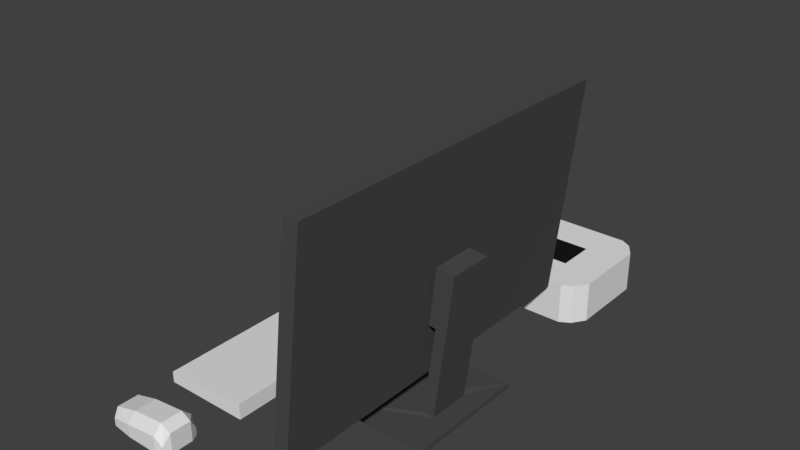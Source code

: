 # Source: COMPUTER_03.blend  (saved by Blender 2.79.0; exported with 4.5.12 LTS)
import bpy
from mathutils import Matrix  # noqa: F401  (used for matrix-valued properties, if any)

bpy.ops.wm.read_factory_settings(use_empty=True)
scene = bpy.context.scene
scene.name = 'Scene'

# ---- collections
col_collection_1 = bpy.data.collections.new('Collection 1'); scene.collection.children.link(col_collection_1)

# ---- materials (node trees are filled in below, after node groups)
mat_material_002 = bpy.data.materials.new('Material.002')
mat_material_002.alpha_threshold = 0.0
mat_material_002.use_transparent_shadow = False
mat_material_002.diffuse_color = (0.07324, 0.07324, 0.07324, 1.0)
mat_material_002.roughness = 0.5
mat_material_001 = bpy.data.materials.new('Material.001')
mat_material_001.alpha_threshold = 0.0
mat_material_001.use_transparent_shadow = False
mat_material_001.diffuse_color = (0.0, 0.0, 0.0, 1.0)
mat_material_001.roughness = 0.5
mat_material_004 = bpy.data.materials.new('Material.004')
mat_material_004.alpha_threshold = 0.0
mat_material_004.use_transparent_shadow = False
mat_material_004.roughness = 0.5
mat_material_003 = bpy.data.materials.new('Material.003')
mat_material_003.alpha_threshold = 0.0
mat_material_003.use_transparent_shadow = False
mat_material_003.diffuse_color = (0.009134, 0.009134, 0.009134, 1.0)
mat_material_003.roughness = 0.5
mat_material = bpy.data.materials.new('Material')
mat_material.alpha_threshold = 0.0
mat_material.use_transparent_shadow = False
mat_material.roughness = 0.5
mat_material.line_color = (0.0, 0.0, 0.0, 1.0)
mat_material_000 = bpy.data.materials.new('Material.000')
mat_material_000.alpha_threshold = 0.0
mat_material_000.use_transparent_shadow = False
mat_material_000.diffuse_color = (0.009134, 0.009134, 0.009134, 1.0)
mat_material_000.roughness = 0.5

# ---- material node trees

# ---- world
world_world = bpy.data.worlds.new('World'); scene.world = world_world
world_world.color = (0.05088, 0.05088, 0.05088)
world_world.use_sun_shadow = False
world_world.sun_shadow_jitter_overblur = 0.0
world_world.cycles.sampling_method = 'MANUAL'

# ---- meshes
me_cube_001 = bpy.data.meshes.new('Cube.001')
me_cube_001.from_pydata([(-0.1854, -0.5451, -1.366), (-0.1854, -0.5451, -1.322), (-0.1854, 0.5329, -1.366), (-0.1854, 0.5329, -1.322), (0.7265, -0.5451, -1.366), (0.7265, -0.5451, -1.321), (0.7265, 0.5329, -1.366), (0.7265, 0.5329, -1.321), (0.4428, -0.2, -1.315), (0.4428, 0.1879, -1.315), (0.5433, 0.1879, -1.327), (0.5433, -0.2, -1.327), (0.5487, -0.2, -0.5204), (0.5487, 0.1879, -0.5204), (0.6492, 0.1879, -0.5326), (0.6492, -0.2, -0.5326), (0.6107, -0.2, -0.009843), (0.6107, 0.1879, -0.009843), (0.7111, 0.1879, -0.02203), (0.7111, -0.2, -0.02203), (0.4888, -0.2, -0.5132), (0.4888, 0.1879, -0.5132), (0.5507, -0.2, -0.00257), (0.5507, 0.1879, -0.00257), (0.5047, -0.09624, -0.3831), (0.5047, 0.08408, -0.3831), (0.5126, -0.09624, -0.3092), (0.5126, 0.08408, -0.3092), (0.4414, -0.09624, -0.3717), (0.4414, 0.08408, -0.3717), (0.4493, -0.09624, -0.2979), (0.4493, 0.08408, -0.2979), (0.2742, 1.598, -0.9292), (0.2742, -1.606, -0.9292), (0.2742, -1.53, -0.9292), (0.2742, 1.509, -0.9292), (0.3031, -1.606, -0.9325), (0.4011, -1.606, -0.9391), (0.3031, -1.53, -0.9325), (0.3031, 1.509, -0.9325), (0.4011, 1.509, -0.9391), (0.4011, -1.53, -0.9391), (0.4011, 1.598, -0.9391), (0.3031, 1.598, -0.9325), (0.503, -1.606, 0.8479), (0.503, 1.598, 0.8479), (0.601, 1.598, 0.8412), (0.601, -1.606, 0.8412), (0.503, -1.53, 0.8479), (0.601, -1.53, 0.8412), (0.503, 1.509, 0.8479), (0.601, 1.509, 0.8412), (0.2927, 1.509, -1.025), (0.3907, 1.509, -1.032), (0.6107, 1.509, 0.9276), (0.5127, 1.509, 0.9343), (0.5127, -1.53, 0.9343), (0.2927, -1.53, -1.025), (0.3907, -1.53, -1.032), (0.6107, -1.53, 0.9276), (0.6107, -1.606, 0.9276), (0.3907, -1.606, -1.032), (0.6107, 1.598, 0.9276), (0.3907, 1.598, -1.032), (0.2927, 1.598, -1.025), (0.5127, 1.598, 0.9343), (0.2927, -1.606, -1.025), (0.5127, -1.606, 0.9343), (0.4741, -1.606, 0.8511), (0.4741, -1.53, 0.8511), (0.4741, 1.509, 0.8511), (0.2637, 1.598, -1.022), (0.4741, 1.598, 0.8511), (0.4838, -1.606, 0.9375), (0.4838, -1.53, 0.9375), (0.4838, 1.509, 0.9375), (0.2637, 1.509, -1.022), (0.2637, -1.53, -1.022), (0.4838, 1.598, 0.9375), (0.2637, -1.606, -1.022), (-0.3242, 1.71, -1.376), (-0.3242, 1.71, -1.002), (-0.3242, 2.664, -1.376), (-0.3242, 2.664, -1.002), (0.5843, 1.71, -1.376), (0.5843, 1.71, -1.002), (0.5843, 2.664, -1.376), (0.5843, 2.664, -1.002), (0.3083, 2.722, -1.376), (-0.04825, 2.722, -1.376), (-0.04825, 2.722, -1.002), (0.3083, 2.722, -1.002), (-0.04825, 1.652, -1.376), (0.3083, 1.652, -1.376), (0.3083, 1.652, -1.002), (-0.04825, 1.652, -1.002), (-0.4048, 2.365, -1.376), (-0.4048, 2.008, -1.376), (-0.4048, 2.008, -1.002), (-0.4048, 2.365, -1.002), (0.6649, 2.008, -1.376), (0.6649, 2.365, -1.376), (0.6649, 2.365, -1.002), (0.6649, 2.008, -1.002), (0.3083, 2.365, -1.002), (0.3083, 2.008, -1.002), (-0.04825, 2.365, -1.002), (-0.04825, 2.008, -1.002), (-0.04825, 2.365, -1.376), (-0.04825, 2.008, -1.376), (0.3083, 2.365, -1.376), (0.3083, 2.008, -1.376), (-1.406, 1.234, -1.375), (-1.406, 1.234, -1.275), (-0.6248, 1.234, -1.375), (-0.6248, 1.234, -1.23), (-1.406, -1.116, -1.375), (-1.406, -1.116, -1.275), (-0.6248, -1.116, -1.375), (-0.6248, -1.116, -1.23), (-1.295, -1.457, -1.369), (-1.295, -1.457, -1.299), (-0.7346, -1.457, -1.369), (-0.7346, -1.457, -1.299), (-1.295, -1.779, -1.369), (-1.295, -1.779, -1.299), (-0.7346, -1.779, -1.369), (-0.7346, -1.779, -1.299), (-0.7043, -1.718, -1.373), (-0.7043, -1.524, -1.373), (-0.7043, -1.524, -1.189), (-0.7043, -1.718, -1.189), (-1.325, -1.524, -1.373), (-1.325, -1.718, -1.373), (-1.325, -1.718, -1.237), (-1.325, -1.524, -1.237), (-1.103, -1.439, -1.373), (-1.103, -1.439, -1.254), (-1.103, -1.797, -1.373), (-1.103, -1.797, -1.254), (-1.103, -1.718, -1.175), (-1.103, -1.524, -1.175), (-1.103, -1.524, -1.373), (-1.103, -1.718, -1.373), (-0.7993, -1.439, -1.218), (-0.7993, -1.797, -1.373), (-0.7993, -1.439, -1.373), (-0.7993, -1.797, -1.218), (-0.7993, -1.718, -1.139), (-0.7993, -1.524, -1.139), (-0.7993, -1.524, -1.373), (-0.7993, -1.718, -1.373), (-0.4048, 2.543, -1.002), (0.6649, 2.543, -1.376), (-0.4048, 2.543, -1.376), (0.6649, 2.543, -1.002), (0.3083, 2.543, -1.002), (-0.04825, 2.543, -1.002), (-0.04825, 2.543, -1.376), (0.3083, 2.543, -1.376), (-0.4048, 1.83, -1.376), (0.6649, 1.83, -1.002), (0.3083, 1.83, -1.002), (-0.04825, 1.83, -1.002), (-0.04825, 1.83, -1.376), (0.3083, 1.83, -1.376), (-0.4048, 1.83, -1.002), (0.6649, 1.83, -1.376), (-0.2265, 2.722, -1.376), (-0.2265, 1.652, -1.002), (-0.2265, 2.722, -1.002), (-0.2265, 1.652, -1.376), (-0.2265, 2.365, -1.376), (-0.2265, 2.008, -1.376), (-0.2265, 2.365, -1.002), (-0.2265, 2.008, -1.002), (-0.2265, 2.543, -1.002), (-0.2265, 2.543, -1.376), (-0.2265, 1.83, -1.376), (-0.2265, 1.83, -1.002), (0.4866, 2.722, -1.002), (0.4866, 1.652, -1.376), (0.4866, 2.722, -1.376), (0.4866, 1.652, -1.002), (0.4866, 2.365, -1.002), (0.4866, 2.008, -1.002), (0.4866, 2.365, -1.376), (0.4866, 2.008, -1.376), (0.4866, 2.543, -1.376), (0.4866, 2.543, -1.002), (0.4866, 1.83, -1.002), (0.4866, 1.83, -1.376)], [], [(0, 1, 3, 2), (2, 3, 7, 6), (6, 7, 5, 4), (4, 5, 1, 0), (2, 6, 4, 0), (7, 3, 9, 10), (8, 11, 15, 12), (5, 7, 10, 11), (3, 1, 8, 9), (1, 5, 11, 8), (10, 9, 13, 14), (11, 10, 14, 15), (9, 8, 12, 13), (15, 14, 18, 19), (18, 17, 16, 19), (17, 13, 21, 23), (12, 15, 19, 16), (14, 13, 17, 18), (23, 21, 25, 27), (13, 12, 20, 21), (12, 16, 22, 20), (16, 17, 23, 22), (24, 26, 30, 28), (22, 23, 27, 26), (20, 22, 26, 24), (21, 20, 24, 25), (29, 28, 30, 31), (25, 24, 28, 29), (27, 25, 29, 31), (26, 27, 31, 30), (73, 74, 69, 68), (74, 75, 70, 69), (70, 72, 32, 35), (68, 69, 34, 33), (64, 43, 42, 63), (49, 41, 40, 51), (48, 50, 39, 38), (47, 37, 41, 49), (44, 67, 73, 68), (44, 36, 37, 47), (51, 40, 42, 46), (57, 66, 79, 77), (59, 49, 51, 54), (36, 44, 68, 33), (60, 47, 49, 59), (43, 64, 71, 32), (43, 45, 46, 42), (67, 44, 47, 60), (54, 51, 46, 62), (67, 56, 74, 73), (65, 55, 54, 62), (57, 52, 53, 58), (41, 58, 53, 40), (56, 55, 75, 74), (66, 57, 58, 61), (55, 56, 59, 54), (37, 61, 58, 41), (52, 57, 77, 76), (52, 64, 63, 53), (56, 67, 60, 59), (45, 65, 62, 46), (36, 66, 61, 37), (40, 53, 63, 42), (66, 36, 33, 79), (75, 78, 72, 70), (34, 35, 76, 77), (33, 34, 77, 79), (35, 32, 71, 76), (38, 39, 35, 34), (55, 65, 78, 75), (50, 48, 69, 70), (48, 38, 34, 69), (45, 43, 32, 72), (39, 50, 70, 35), (65, 45, 72, 78), (64, 52, 76, 71), (154, 152, 83, 82), (182, 180, 87, 86), (167, 161, 85, 84), (171, 169, 81, 80), (191, 167, 84, 181), (179, 166, 81, 169), (190, 162, 94, 183), (162, 163, 95, 94), (178, 164, 92, 171), (164, 165, 93, 92), (181, 183, 94, 93), (93, 94, 95, 92), (168, 170, 90, 89), (89, 90, 91, 88), (158, 159, 110, 108), (108, 110, 111, 109), (177, 158, 108, 172), (172, 108, 109, 173), (156, 157, 106, 104), (104, 106, 107, 105), (189, 156, 104, 184), (184, 104, 105, 185), (176, 152, 99, 174), (174, 99, 98, 175), (188, 153, 101, 186), (186, 101, 100, 187), (153, 155, 102, 101), (101, 102, 103, 100), (160, 166, 98, 97), (97, 98, 99, 96), (112, 113, 115, 114), (114, 115, 119, 118), (118, 119, 117, 116), (116, 117, 113, 112), (114, 118, 116, 112), (119, 115, 113, 117), (146, 144, 123, 122), (128, 131, 127, 126), (138, 139, 125, 124), (132, 135, 121, 120), (143, 138, 124, 133), (141, 137, 121, 135), (139, 140, 134, 125), (140, 141, 135, 134), (136, 142, 132, 120), (142, 143, 133, 132), (124, 125, 134, 133), (133, 134, 135, 132), (122, 123, 130, 129), (129, 130, 131, 128), (150, 151, 143, 142), (146, 150, 142, 136), (148, 149, 141, 140), (147, 148, 140, 139), (149, 144, 137, 141), (151, 145, 138, 143), (145, 147, 139, 138), (120, 121, 137, 136), (126, 127, 147, 145), (128, 126, 145, 151), (130, 123, 144, 149), (127, 131, 148, 147), (131, 130, 149, 148), (122, 129, 150, 146), (129, 128, 151, 150), (136, 137, 144, 146), (86, 87, 155, 153), (182, 86, 153, 188), (170, 83, 152, 176), (180, 91, 156, 189), (91, 90, 157, 156), (168, 89, 158, 177), (89, 88, 159, 158), (96, 99, 152, 154), (80, 81, 166, 160), (109, 111, 165, 164), (173, 109, 164, 178), (105, 107, 163, 162), (185, 105, 162, 190), (175, 98, 166, 179), (187, 100, 167, 191), (100, 103, 161, 167), (107, 175, 179, 163), (97, 173, 178, 160), (82, 168, 177, 154), (90, 170, 176, 157), (106, 174, 175, 107), (157, 176, 174, 106), (96, 172, 173, 97), (154, 177, 172, 96), (82, 83, 170, 168), (160, 178, 171, 80), (163, 179, 169, 95), (92, 95, 169, 171), (111, 187, 191, 165), (103, 185, 190, 161), (87, 180, 189, 155), (88, 182, 188, 159), (110, 186, 187, 111), (159, 188, 186, 110), (102, 184, 185, 103), (155, 189, 184, 102), (84, 85, 183, 181), (161, 190, 183, 85), (165, 191, 181, 93), (88, 91, 180, 182)])
me_cube_001.polygons.foreach_set('material_index', [0, 0, 0, 0, 0, 0, 0, 0, 0, 0, 0, 0, 0, 0, 0, 0, 0, 0, 0, 0, 0, 0, 0, 0, 0, 0, 0, 0, 0, 0, 0, 0, 0, 0, 0, 0, 1, 0, 0, 0, 0, 0, 0, 0, 0, 0, 0, 0, 0, 0, 0, 0, 0, 0, 0, 0, 0, 0, 0, 0, 0, 0, 0, 0, 0, 0, 0, 0, 0, 0, 0, 0, 0, 0, 0, 0, 2, 2, 2, 2, 2, 2, 2, 2, 2, 2, 2, 2, 2, 2, 2, 2, 2, 2, 2, 3, 2, 2, 2, 2, 2, 2, 2, 2, 2, 2, 4, 4, 4, 4, 4, 4, 4, 4, 4, 4, 4, 4, 4, 4, 4, 4, 4, 4, 4, 4, 4, 4, 4, 4, 4, 4, 4, 4, 4, 4, 4, 4, 4, 4, 4, 4, 2, 2, 2, 2, 2, 2, 2, 2, 2, 2, 2, 2, 2, 2, 2, 2, 2, 2, 2, 2, 2, 2, 2, 2, 2, 2, 2, 2, 2, 2, 2, 2, 2, 2, 2, 2, 2, 2, 2, 2])
me_cube_001.materials.append(mat_material_002)
me_cube_001.materials.append(mat_material_001)
me_cube_001.materials.append(mat_material_004)
me_cube_001.materials.append(mat_material_003)
me_cube_001.materials.append(mat_material)
me_cube_001.materials.append(mat_material_000)
me_cube_001.use_remesh_preserve_volume = False
me_cube_001.use_remesh_preserve_attributes = False
me_cube_001.use_mirror_vertex_groups = False
me_cube_001.update()

# ---- objects
ob_cube = bpy.data.objects.new('Cube', me_cube_001)

# ---- transforms, parenting, visibility, modifiers, constraints
ob_cube.location = (0.2493, 0.08913, 1.071)
ob_cube.scale = (0.7754, 0.7754, 0.7754)
ob_cube.lineart.crease_threshold = 0.0

# ---- collection membership
col_collection_1.objects.link(ob_cube)

# ---- scene / render settings (as saved in the file)
scene.frame_start = 1; scene.frame_end = 250; scene.frame_set(1)
scene.render.engine = 'BLENDER_EEVEE_NEXT'
scene.render.resolution_percentage = 50
scene.render.dither_intensity = 0.0
scene.cycles.use_denoising = False
scene.cycles.samples = 128
scene.cycles.sampling_pattern = 'TABULATED_SOBOL'
scene.cycles.use_adaptive_sampling = False
scene.cycles.use_light_tree = False
scene.cycles.blur_glossy = 0.0
scene.cycles.sample_clamp_indirect = 0.0
scene.view_settings.view_transform = 'Standard'
bpy.context.view_layer.update()

# ---- added for rendering (the .blend has no active camera and no usable light): camera, sun
cam_auto = bpy.data.cameras.new('AutoCamera')
cam_auto.lens = 50.0
cam_auto.sensor_width = 36.0
cam_auto.clip_end = 1000.0
ob_auto_camera = bpy.data.objects.new('AutoCamera', cam_auto)
scene.collection.objects.link(ob_auto_camera)
ob_auto_camera.location = (3.93615, -4.29267, 4.06148)
ob_auto_camera.rotation_euler = (1.09748, -7.21219e-08, 0.694738)
scene.camera = ob_auto_camera
light_auto_sun = bpy.data.lights.new('AutoSun', 'SUN')
light_auto_sun.energy = 3.0
light_auto_sun.angle = 0.0523599
ob_auto_sun = bpy.data.objects.new('AutoSun', light_auto_sun)
scene.collection.objects.link(ob_auto_sun)
ob_auto_sun.rotation_euler = (0.872665, 0.174533, 0.523599)
bpy.context.view_layer.update()
